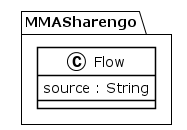

The diagram above was rendered by PlantUML. Its source (embedded in the PNG):
@startuml
!theme plain
package MMASharengo {
class Flow {
	 source : String
}
}
@enduml